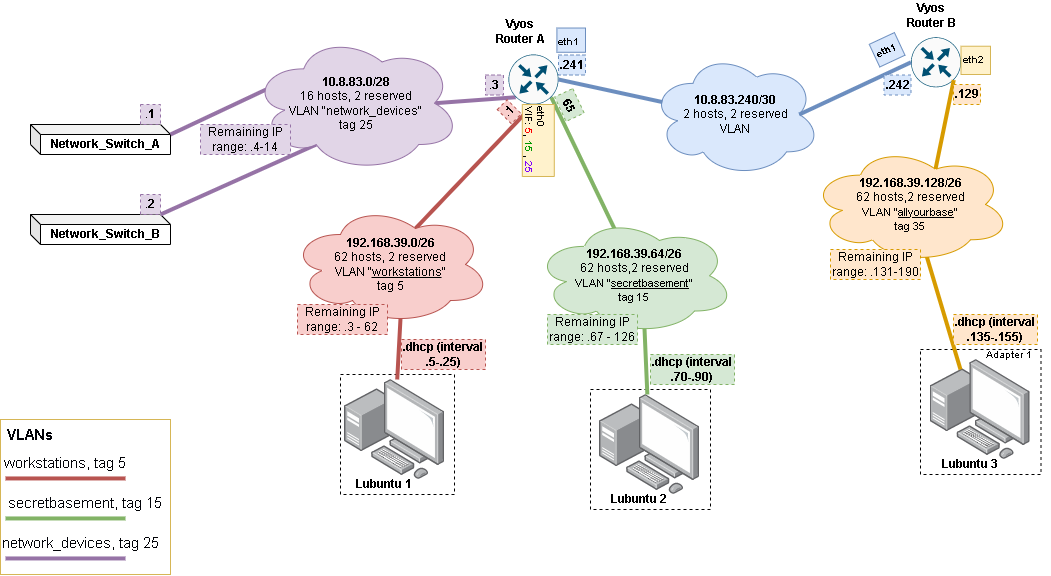

The diagram above was exported from draw.io. Its source (the exported page's mxGraphModel, read from the mxfile embedded in the PNG):
<mxGraphModel dx="1434" dy="844" grid="1" gridSize="10" guides="1" tooltips="1" connect="1" arrows="1" fold="1" page="1" pageScale="2" pageWidth="827" pageHeight="1169" math="0" shadow="0">
  <root>
    <mxCell id="0" />
    <mxCell id="1" parent="0" />
    <mxCell id="RKF8hU4bh8IdU2Sd-XTv-1" value="" style="rounded=0;whiteSpace=wrap;html=1;labelBorderColor=none;fillStyle=auto;strokeColor=#d6b656;fontSize=15;fillColor=none;" parent="1" vertex="1">
      <mxGeometry x="280" y="545" width="170" height="155" as="geometry" />
    </mxCell>
    <mxCell id="RKF8hU4bh8IdU2Sd-XTv-2" value="" style="rounded=0;whiteSpace=wrap;html=1;textOpacity=0;fillColor=none;dashed=1;" parent="1" vertex="1">
      <mxGeometry x="870" y="515" width="120" height="120" as="geometry" />
    </mxCell>
    <mxCell id="RKF8hU4bh8IdU2Sd-XTv-3" value="" style="rounded=0;whiteSpace=wrap;html=1;textOpacity=0;fillColor=none;dashed=1;" parent="1" vertex="1">
      <mxGeometry x="620" y="500" width="114" height="120" as="geometry" />
    </mxCell>
    <mxCell id="RKF8hU4bh8IdU2Sd-XTv-4" value="" style="points=[];aspect=fixed;html=1;align=center;shadow=0;dashed=0;image;image=img/lib/allied_telesis/computer_and_terminals/Personal_Computer_with_Server.svg;" parent="1" vertex="1">
      <mxGeometry x="624" y="505" width="100" height="100" as="geometry" />
    </mxCell>
    <mxCell id="RKF8hU4bh8IdU2Sd-XTv-5" value="Lubuntu 1" style="text;strokeColor=none;align=center;fillColor=none;html=1;verticalAlign=middle;whiteSpace=wrap;rounded=0;fontStyle=1" parent="1" vertex="1">
      <mxGeometry x="634" y="595" width="60" height="30" as="geometry" />
    </mxCell>
    <mxCell id="RKF8hU4bh8IdU2Sd-XTv-6" value="" style="points=[];aspect=fixed;html=1;align=center;shadow=0;dashed=0;image;image=img/lib/allied_telesis/computer_and_terminals/Personal_Computer_with_Server.svg;" parent="1" vertex="1">
      <mxGeometry x="879" y="520" width="100" height="100" as="geometry" />
    </mxCell>
    <mxCell id="RKF8hU4bh8IdU2Sd-XTv-7" value="Lubuntu 2" style="text;strokeColor=none;align=center;fillColor=none;html=1;verticalAlign=middle;whiteSpace=wrap;rounded=0;fontStyle=1" parent="1" vertex="1">
      <mxGeometry x="889" y="610" width="60" height="30" as="geometry" />
    </mxCell>
    <mxCell id="RKF8hU4bh8IdU2Sd-XTv-8" value="Network_Switch_A" style="shape=cube;whiteSpace=wrap;html=1;boundedLbl=1;backgroundOutline=1;darkOpacity=0.05;darkOpacity2=0.1;direction=east;size=10;fontStyle=1" parent="1" vertex="1">
      <mxGeometry x="310" y="250" width="140" height="30" as="geometry" />
    </mxCell>
    <mxCell id="RKF8hU4bh8IdU2Sd-XTv-9" value="Network_Switch_B" style="shape=cube;whiteSpace=wrap;html=1;boundedLbl=1;backgroundOutline=1;darkOpacity=0.05;darkOpacity2=0.1;direction=east;size=10;fontStyle=1" parent="1" vertex="1">
      <mxGeometry x="310" y="340" width="140" height="30" as="geometry" />
    </mxCell>
    <mxCell id="RKF8hU4bh8IdU2Sd-XTv-10" value="" style="endArrow=none;html=1;rounded=0;" parent="1" source="RKF8hU4bh8IdU2Sd-XTv-8" edge="1">
      <mxGeometry width="50" height="50" relative="1" as="geometry">
        <mxPoint x="450" y="265" as="sourcePoint" />
        <mxPoint x="450" y="271.3636363636364" as="targetPoint" />
      </mxGeometry>
    </mxCell>
    <mxCell id="RKF8hU4bh8IdU2Sd-XTv-13" style="rounded=0;orthogonalLoop=1;jettySize=auto;html=1;exitX=0.145;exitY=0.855;exitDx=0;exitDy=0;exitPerimeter=0;entryX=0.875;entryY=0.5;entryDx=0;entryDy=0;entryPerimeter=0;endArrow=none;endFill=0;fillColor=#e1d5e7;strokeColor=#9673a6;strokeWidth=4;" parent="1" source="RKF8hU4bh8IdU2Sd-XTv-16" target="RKF8hU4bh8IdU2Sd-XTv-22" edge="1">
      <mxGeometry relative="1" as="geometry" />
    </mxCell>
    <mxCell id="RKF8hU4bh8IdU2Sd-XTv-14" style="edgeStyle=none;rounded=0;orthogonalLoop=1;jettySize=auto;html=1;exitX=0.5;exitY=1;exitDx=0;exitDy=0;exitPerimeter=0;entryX=0.625;entryY=0.2;entryDx=0;entryDy=0;entryPerimeter=0;endArrow=none;endFill=0;fillColor=#f8cecc;strokeColor=#b85450;strokeWidth=4;" parent="1" source="RKF8hU4bh8IdU2Sd-XTv-16" target="RKF8hU4bh8IdU2Sd-XTv-24" edge="1">
      <mxGeometry relative="1" as="geometry" />
    </mxCell>
    <mxCell id="RKF8hU4bh8IdU2Sd-XTv-15" style="edgeStyle=none;rounded=0;orthogonalLoop=1;jettySize=auto;html=1;exitX=0.855;exitY=0.8555;exitDx=0;exitDy=0;exitPerimeter=0;entryX=0.4;entryY=0.1;entryDx=0;entryDy=0;entryPerimeter=0;endArrow=none;endFill=0;fillColor=#d5e8d4;strokeColor=#82b366;strokeWidth=4;" parent="1" source="RKF8hU4bh8IdU2Sd-XTv-16" target="RKF8hU4bh8IdU2Sd-XTv-26" edge="1">
      <mxGeometry relative="1" as="geometry" />
    </mxCell>
    <mxCell id="RKF8hU4bh8IdU2Sd-XTv-16" value="" style="sketch=0;points=[[0.5,0,0],[1,0.5,0],[0.5,1,0],[0,0.5,0],[0.145,0.145,0],[0.8555,0.145,0],[0.855,0.8555,0],[0.145,0.855,0]];verticalLabelPosition=bottom;html=1;verticalAlign=top;aspect=fixed;align=center;pointerEvents=1;shape=mxgraph.cisco19.rect;prIcon=router;fillColor=#FAFAFA;strokeColor=#005073;" parent="1" vertex="1">
      <mxGeometry x="788" y="180" width="50" height="50" as="geometry" />
    </mxCell>
    <mxCell id="RKF8hU4bh8IdU2Sd-XTv-17" value="Vyos Router A" style="text;strokeColor=none;align=center;fillColor=none;html=1;verticalAlign=middle;whiteSpace=wrap;rounded=0;fontStyle=1" parent="1" vertex="1">
      <mxGeometry x="770" y="141.99" width="60" height="30" as="geometry" />
    </mxCell>
    <mxCell id="RKF8hU4bh8IdU2Sd-XTv-20" style="edgeStyle=none;rounded=0;orthogonalLoop=1;jettySize=auto;html=1;exitX=0.07;exitY=0.4;exitDx=0;exitDy=0;exitPerimeter=0;entryX=0;entryY=0;entryDx=0;entryDy=0;endArrow=none;endFill=0;strokeWidth=4;fillColor=#e1d5e7;strokeColor=#9673a6;" parent="1" source="RKF8hU4bh8IdU2Sd-XTv-22" edge="1">
      <mxGeometry relative="1" as="geometry">
        <mxPoint x="450" y="260" as="targetPoint" />
      </mxGeometry>
    </mxCell>
    <mxCell id="RKF8hU4bh8IdU2Sd-XTv-21" style="edgeStyle=none;rounded=0;orthogonalLoop=1;jettySize=auto;html=1;exitX=0.31;exitY=0.8;exitDx=0;exitDy=0;exitPerimeter=0;entryX=0;entryY=0;entryDx=130;entryDy=0;entryPerimeter=0;endArrow=none;endFill=0;fillColor=#e1d5e7;strokeColor=#9673a6;strokeWidth=4;" parent="1" source="RKF8hU4bh8IdU2Sd-XTv-22" target="RKF8hU4bh8IdU2Sd-XTv-9" edge="1">
      <mxGeometry relative="1" as="geometry" />
    </mxCell>
    <mxCell id="RKF8hU4bh8IdU2Sd-XTv-22" value="&lt;b&gt;10.8.83.0/28&lt;br&gt;&lt;/b&gt;16 hosts, 2 reserved&lt;br&gt;VLAN &quot;network_devices&quot;&lt;br&gt;tag 25" style="ellipse;shape=cloud;whiteSpace=wrap;html=1;labelBorderColor=none;fillStyle=auto;strokeColor=#9673a6;fillColor=#e1d5e7;fontStyle=0" parent="1" vertex="1">
      <mxGeometry x="531" y="160" width="209" height="137.5" as="geometry" />
    </mxCell>
    <mxCell id="RKF8hU4bh8IdU2Sd-XTv-23" style="edgeStyle=none;rounded=0;orthogonalLoop=1;jettySize=auto;html=1;exitX=0.55;exitY=0.95;exitDx=0;exitDy=0;exitPerimeter=0;endArrow=none;endFill=0;strokeWidth=4;strokeColor=#b85450;fillColor=#f8cecc;" parent="1" source="RKF8hU4bh8IdU2Sd-XTv-24" target="RKF8hU4bh8IdU2Sd-XTv-4" edge="1">
      <mxGeometry relative="1" as="geometry">
        <mxPoint x="690" y="490" as="targetPoint" />
      </mxGeometry>
    </mxCell>
    <mxCell id="RKF8hU4bh8IdU2Sd-XTv-24" value="&lt;b&gt;192.168.39.0/26&lt;br style=&quot;border-color: var(--border-color);&quot;&gt;&lt;/b&gt;&lt;span style=&quot;border-color: var(--border-color);&quot;&gt;62 hosts, 2 reserved&lt;/span&gt;&lt;br style=&quot;border-color: var(--border-color); font-weight: 700;&quot;&gt;&lt;span style=&quot;border-color: var(--border-color);&quot;&gt;VLAN &quot;&lt;u style=&quot;border-color: var(--border-color);&quot;&gt;workstations&lt;/u&gt;&quot;&lt;br style=&quot;border-color: var(--border-color);&quot;&gt;tag 5&lt;/span&gt;&lt;span style=&quot;font-size: 11px; font-weight: 700;&quot;&gt;&lt;br&gt;&lt;/span&gt;" style="ellipse;shape=cloud;whiteSpace=wrap;html=1;labelBorderColor=none;fillStyle=auto;strokeColor=#b85450;fillColor=#f8cecc;" parent="1" vertex="1">
      <mxGeometry x="570" y="330" width="200" height="120" as="geometry" />
    </mxCell>
    <mxCell id="RKF8hU4bh8IdU2Sd-XTv-25" style="edgeStyle=none;rounded=0;orthogonalLoop=1;jettySize=auto;html=1;exitX=0.55;exitY=0.95;exitDx=0;exitDy=0;exitPerimeter=0;endArrow=none;endFill=0;strokeWidth=4;strokeColor=#82b366;fillColor=#d5e8d4;" parent="1" source="RKF8hU4bh8IdU2Sd-XTv-26" target="RKF8hU4bh8IdU2Sd-XTv-6" edge="1">
      <mxGeometry relative="1" as="geometry" />
    </mxCell>
    <mxCell id="RKF8hU4bh8IdU2Sd-XTv-26" value="&lt;font style=&quot;font-size: 12px;&quot;&gt;&lt;b style=&quot;border-color: var(--border-color);&quot;&gt;192.168.39.64/26&lt;br style=&quot;border-color: var(--border-color); font-size: 11px;&quot;&gt;&lt;/b&gt;&lt;span style=&quot;font-weight: normal;&quot;&gt;62 hosts,2 reserved&lt;br style=&quot;border-color: var(--border-color); font-size: 11px;&quot;&gt;&lt;/span&gt;&lt;span style=&quot;border-color: var(--border-color); font-size: 11px;&quot;&gt;&lt;span style=&quot;font-weight: normal;&quot;&gt;VLAN &quot;&lt;u style=&quot;border-color: var(--border-color);&quot;&gt;secretbasement&lt;/u&gt;&quot;&lt;br style=&quot;border-color: var(--border-color);&quot;&gt;tag 15&lt;/span&gt;&lt;/span&gt;&lt;span style=&quot;font-weight: normal;&quot;&gt;&lt;br&gt;&lt;/span&gt;&lt;/font&gt;" style="ellipse;shape=cloud;whiteSpace=wrap;html=1;labelBorderColor=none;fillStyle=auto;strokeColor=#82b366;fillColor=#d5e8d4;fontStyle=1" parent="1" vertex="1">
      <mxGeometry x="814" y="342.5" width="200" height="117.5" as="geometry" />
    </mxCell>
    <mxCell id="RKF8hU4bh8IdU2Sd-XTv-27" style="edgeStyle=none;rounded=0;orthogonalLoop=1;jettySize=auto;html=1;endArrow=none;endFill=0;strokeWidth=4;strokeColor=#b85450;fillColor=#f8cecc;" parent="1" edge="1">
      <mxGeometry relative="1" as="geometry">
        <mxPoint x="405" y="603.95" as="sourcePoint" />
        <mxPoint x="285.00270270270244" y="603.95" as="targetPoint" />
      </mxGeometry>
    </mxCell>
    <mxCell id="RKF8hU4bh8IdU2Sd-XTv-28" value="&lt;font color=&quot;#020308&quot; style=&quot;font-size: 15px;&quot;&gt;VLANs&lt;/font&gt;" style="text;strokeColor=none;align=center;fillColor=none;html=1;verticalAlign=middle;whiteSpace=wrap;rounded=0;fontSize=15;fontColor=#3355FF;fontStyle=1" parent="1" vertex="1">
      <mxGeometry x="280" y="545" width="60" height="30" as="geometry" />
    </mxCell>
    <mxCell id="RKF8hU4bh8IdU2Sd-XTv-29" value="workstations, tag 5" style="text;strokeColor=none;align=center;fillColor=none;html=1;verticalAlign=middle;whiteSpace=wrap;rounded=0;fontSize=15;fontColor=#020308;" parent="1" vertex="1">
      <mxGeometry x="280" y="580" width="130" height="15" as="geometry" />
    </mxCell>
    <mxCell id="RKF8hU4bh8IdU2Sd-XTv-30" style="edgeStyle=none;rounded=0;orthogonalLoop=1;jettySize=auto;html=1;endArrow=none;endFill=0;strokeWidth=4;strokeColor=#82b366;fillColor=#d5e8d4;" parent="1" edge="1">
      <mxGeometry relative="1" as="geometry">
        <mxPoint x="405" y="643.95" as="sourcePoint" />
        <mxPoint x="285.00270270270244" y="643.95" as="targetPoint" />
      </mxGeometry>
    </mxCell>
    <mxCell id="RKF8hU4bh8IdU2Sd-XTv-31" value="secretbasement, tag 15" style="text;strokeColor=none;align=center;fillColor=none;html=1;verticalAlign=middle;whiteSpace=wrap;rounded=0;fontSize=15;fontColor=#020308;" parent="1" vertex="1">
      <mxGeometry x="280" y="620" width="170" height="15" as="geometry" />
    </mxCell>
    <mxCell id="RKF8hU4bh8IdU2Sd-XTv-32" style="edgeStyle=none;rounded=0;orthogonalLoop=1;jettySize=auto;html=1;endArrow=none;endFill=0;strokeWidth=4;strokeColor=#9673a6;fillColor=#e1d5e7;" parent="1" edge="1">
      <mxGeometry relative="1" as="geometry">
        <mxPoint x="405" y="683.95" as="sourcePoint" />
        <mxPoint x="285.00270270270244" y="683.95" as="targetPoint" />
      </mxGeometry>
    </mxCell>
    <mxCell id="RKF8hU4bh8IdU2Sd-XTv-33" value="network_devices, tag 25" style="text;strokeColor=none;align=center;fillColor=none;html=1;verticalAlign=middle;whiteSpace=wrap;rounded=0;fontSize=15;fontColor=#020308;" parent="1" vertex="1">
      <mxGeometry x="280" y="660" width="160" height="15" as="geometry" />
    </mxCell>
    <mxCell id="RKF8hU4bh8IdU2Sd-XTv-34" value=".&lt;b&gt;&lt;font style=&quot;font-size: 12px;&quot;&gt;2&lt;/font&gt;&lt;/b&gt;" style="text;strokeColor=#9673a6;align=center;fillColor=#e1d5e7;html=1;verticalAlign=middle;whiteSpace=wrap;rounded=0;dashed=1;fontSize=10;" parent="1" vertex="1">
      <mxGeometry x="420" y="320" width="20" height="20" as="geometry" />
    </mxCell>
    <mxCell id="RKF8hU4bh8IdU2Sd-XTv-35" value=".&lt;font style=&quot;font-size: 12px;&quot;&gt;&lt;b&gt;1&lt;/b&gt;&lt;/font&gt;" style="text;strokeColor=#9673a6;align=center;fillColor=#e1d5e7;html=1;verticalAlign=middle;whiteSpace=wrap;rounded=0;dashed=1;fontSize=10;" parent="1" vertex="1">
      <mxGeometry x="420" y="230" width="20" height="20" as="geometry" />
    </mxCell>
    <mxCell id="RKF8hU4bh8IdU2Sd-XTv-36" value=".&lt;font style=&quot;font-size: 12px;&quot;&gt;&lt;b&gt;3&lt;/b&gt;&lt;/font&gt;" style="text;strokeColor=#9673a6;align=center;fillColor=#e1d5e7;html=1;verticalAlign=middle;whiteSpace=wrap;rounded=0;dashed=1;fontSize=10;" parent="1" vertex="1">
      <mxGeometry x="765" y="200.51" width="18" height="20" as="geometry" />
    </mxCell>
    <mxCell id="RKF8hU4bh8IdU2Sd-XTv-37" value=".&lt;font style=&quot;font-size: 12px;&quot;&gt;&lt;b&gt;1&lt;/b&gt;&lt;/font&gt;" style="text;strokeColor=#b85450;align=center;fillColor=#f8cecc;html=1;verticalAlign=middle;whiteSpace=wrap;rounded=0;dashed=1;fontSize=10;rotation=-45;" parent="1" vertex="1">
      <mxGeometry x="781.8" y="227.2" width="14" height="20" as="geometry" />
    </mxCell>
    <mxCell id="RKF8hU4bh8IdU2Sd-XTv-38" value=".&lt;b style=&quot;font-size: 12px;&quot;&gt;65&lt;/b&gt;" style="text;strokeColor=#82b366;align=center;fillColor=#d5e8d4;html=1;verticalAlign=middle;whiteSpace=wrap;rounded=0;dashed=1;fontSize=10;rotation=65;" parent="1" vertex="1">
      <mxGeometry x="835.41" y="220.51" width="27" height="20" as="geometry" />
    </mxCell>
    <mxCell id="TA5EwwFEfKLULi9zCZub-3" value="Remaining IP range: .3 - 62" style="text;strokeColor=#b85450;align=center;fillColor=#f8cecc;html=1;verticalAlign=middle;whiteSpace=wrap;rounded=0;dashed=1;fontSize=12;" parent="1" vertex="1">
      <mxGeometry x="577" y="430" width="90" height="30" as="geometry" />
    </mxCell>
    <mxCell id="TA5EwwFEfKLULi9zCZub-4" value="Remaining IP range: .67 - 126" style="text;strokeColor=#82b366;align=center;fillColor=#d5e8d4;html=1;verticalAlign=middle;whiteSpace=wrap;rounded=0;dashed=1;fontSize=12;" parent="1" vertex="1">
      <mxGeometry x="827" y="440" width="90" height="30" as="geometry" />
    </mxCell>
    <mxCell id="TA5EwwFEfKLULi9zCZub-5" value="Remaining IP range: .4-14" style="text;strokeColor=#9673a6;align=center;fillColor=#e1d5e7;html=1;verticalAlign=middle;whiteSpace=wrap;rounded=0;dashed=1;fontSize=12;" parent="1" vertex="1">
      <mxGeometry x="480" y="250" width="90" height="30" as="geometry" />
    </mxCell>
    <mxCell id="QRrrhcHQcgXPrLChCnhV-1" value="eth0&lt;br&gt;VIF: &lt;font color=&quot;#ff0000&quot;&gt;5&lt;/font&gt;&lt;font color=&quot;#020308&quot;&gt;, &lt;/font&gt;&lt;font color=&quot;#009900&quot;&gt;15&lt;/font&gt;&lt;font color=&quot;#020308&quot;&gt;&amp;nbsp;, &lt;/font&gt;&lt;font color=&quot;#7f00ff&quot;&gt;25&lt;/font&gt;" style="text;strokeColor=#d6b656;align=left;fillColor=#fff2cc;html=1;verticalAlign=top;whiteSpace=wrap;rounded=0;rotation=90;fontStyle=1;fontSize=10;" parent="1" vertex="1">
      <mxGeometry x="781.8" y="250" width="72" height="31.99" as="geometry" />
    </mxCell>
    <mxCell id="EMXsfQ_swojAOYC98jxT-1" value="" style="rounded=0;whiteSpace=wrap;html=1;textOpacity=0;fillColor=none;dashed=1;" parent="1" vertex="1">
      <mxGeometry x="1200" y="475" width="120.5" height="125" as="geometry" />
    </mxCell>
    <mxCell id="EMXsfQ_swojAOYC98jxT-2" value="" style="points=[];aspect=fixed;html=1;align=center;shadow=0;dashed=0;image;image=img/lib/allied_telesis/computer_and_terminals/Personal_Computer_with_Server.svg;" parent="1" vertex="1">
      <mxGeometry x="1209.5" y="485" width="100" height="100" as="geometry" />
    </mxCell>
    <mxCell id="EMXsfQ_swojAOYC98jxT-3" value="Lubuntu 3" style="text;strokeColor=none;align=center;fillColor=none;html=1;verticalAlign=middle;whiteSpace=wrap;rounded=0;fontStyle=1" parent="1" vertex="1">
      <mxGeometry x="1219.5" y="575" width="60" height="30" as="geometry" />
    </mxCell>
    <mxCell id="EMXsfQ_swojAOYC98jxT-4" value="&lt;font style=&quot;font-size: 10px;&quot;&gt;Adapter 1&amp;nbsp;&lt;/font&gt;" style="text;strokeColor=none;align=center;fillColor=none;html=1;verticalAlign=middle;whiteSpace=wrap;rounded=0;rotation=0;fontStyle=0" parent="1" vertex="1">
      <mxGeometry x="1250" y="465" width="80" height="30" as="geometry" />
    </mxCell>
    <mxCell id="EMXsfQ_swojAOYC98jxT-6" value="" style="sketch=0;points=[[0.5,0,0],[1,0.5,0],[0.5,1,0],[0,0.5,0],[0.145,0.145,0],[0.8555,0.145,0],[0.855,0.8555,0],[0.145,0.855,0]];verticalLabelPosition=bottom;html=1;verticalAlign=top;aspect=fixed;align=center;pointerEvents=1;shape=mxgraph.cisco19.rect;prIcon=router;fillColor=#FAFAFA;strokeColor=#005073;" parent="1" vertex="1">
      <mxGeometry x="1190.5" y="162.8" width="50" height="50" as="geometry" />
    </mxCell>
    <mxCell id="EMXsfQ_swojAOYC98jxT-7" value="Vyos Router B" style="text;strokeColor=none;align=center;fillColor=none;html=1;verticalAlign=middle;whiteSpace=wrap;rounded=0;fontStyle=1" parent="1" vertex="1">
      <mxGeometry x="1180.5" y="125.86" width="60" height="30" as="geometry" />
    </mxCell>
    <mxCell id="EMXsfQ_swojAOYC98jxT-10" value="" style="endArrow=none;html=1;rounded=0;strokeWidth=4;entryX=0.625;entryY=0.2;entryDx=0;entryDy=0;exitX=0.855;exitY=0.8555;exitDx=0;exitDy=0;exitPerimeter=0;entryPerimeter=0;fillColor=#ffe6cc;strokeColor=#d79b00;" parent="1" source="EMXsfQ_swojAOYC98jxT-6" target="rki67GBkEaEdB_VFwAf7-6" edge="1">
      <mxGeometry width="50" height="50" relative="1" as="geometry">
        <mxPoint x="1330" y="208.01" as="sourcePoint" />
        <mxPoint x="1180" y="285.02" as="targetPoint" />
      </mxGeometry>
    </mxCell>
    <mxCell id="EMXsfQ_swojAOYC98jxT-12" value="eth2" style="text;strokeColor=#d6b656;align=left;fillColor=#fff2cc;html=1;verticalAlign=top;whiteSpace=wrap;rounded=0;rotation=0;fontStyle=1;fontSize=10;" parent="1" vertex="1">
      <mxGeometry x="1240.5" y="171.73" width="29.5" height="28.27" as="geometry" />
    </mxCell>
    <mxCell id="rki67GBkEaEdB_VFwAf7-1" value="&lt;font style=&quot;font-size: 12px;&quot;&gt;&lt;b&gt;10.8.83.240/30&lt;/b&gt;&lt;br&gt;2 hosts, 2 reserved&lt;br&gt;VLAN&lt;br&gt;&lt;/font&gt;" style="ellipse;shape=cloud;whiteSpace=wrap;html=1;fontSize=9;fillColor=#dae8fc;strokeColor=#6c8ebf;" parent="1" vertex="1">
      <mxGeometry x="930" y="177.76" width="170" height="124.49" as="geometry" />
    </mxCell>
    <mxCell id="rki67GBkEaEdB_VFwAf7-5" value="" style="endArrow=none;html=1;rounded=0;strokeWidth=4;entryX=0.4;entryY=0.182;entryDx=0;entryDy=0;exitX=0.55;exitY=0.95;exitDx=0;exitDy=0;exitPerimeter=0;entryPerimeter=0;fillColor=#ffe6cc;strokeColor=#d79b00;" parent="1" edge="1">
      <mxGeometry width="50" height="50" relative="1" as="geometry">
        <mxPoint x="1202.5" y="369.5" as="sourcePoint" />
        <mxPoint x="1240" y="495" as="targetPoint" />
      </mxGeometry>
    </mxCell>
    <mxCell id="rki67GBkEaEdB_VFwAf7-6" value="&lt;font style=&quot;font-size: 12px;&quot;&gt;&lt;b style=&quot;border-color: var(--border-color);&quot;&gt;192.168.39.128/26&lt;br style=&quot;border-color: var(--border-color); font-size: 11px;&quot;&gt;&lt;/b&gt;&lt;span style=&quot;font-weight: normal;&quot;&gt;62 hosts,2 reserved&lt;br style=&quot;border-color: var(--border-color); font-size: 11px;&quot;&gt;&lt;/span&gt;&lt;span style=&quot;border-color: var(--border-color); font-size: 11px;&quot;&gt;&lt;span style=&quot;font-weight: normal;&quot;&gt;VLAN &quot;&lt;u&gt;allyourbase&lt;/u&gt;&quot;&lt;br style=&quot;border-color: var(--border-color);&quot;&gt;tag 35&lt;/span&gt;&lt;/span&gt;&lt;span style=&quot;font-weight: normal;&quot;&gt;&lt;br&gt;&lt;/span&gt;&lt;/font&gt;" style="ellipse;shape=cloud;whiteSpace=wrap;html=1;labelBorderColor=none;fillStyle=auto;strokeColor=#d79b00;fillColor=#ffe6cc;fontStyle=1" parent="1" vertex="1">
      <mxGeometry x="1090" y="271.25" width="200" height="117.5" as="geometry" />
    </mxCell>
    <mxCell id="rki67GBkEaEdB_VFwAf7-7" value="&lt;b&gt;&lt;font style=&quot;font-size: 12px;&quot;&gt;.129&lt;/font&gt;&lt;/b&gt;" style="text;strokeColor=#d79b00;align=center;fillColor=#ffe6cc;html=1;verticalAlign=middle;whiteSpace=wrap;rounded=0;dashed=1;fontSize=10;rotation=0;" parent="1" vertex="1">
      <mxGeometry x="1233" y="210" width="27" height="20" as="geometry" />
    </mxCell>
    <mxCell id="rki67GBkEaEdB_VFwAf7-8" value="&lt;font style=&quot;font-size: 12px;&quot;&gt;.dhcp (interval &lt;br&gt;.135-.155)&lt;/font&gt;" style="text;strokeColor=#d79b00;align=center;fillColor=#ffe6cc;html=1;verticalAlign=middle;whiteSpace=wrap;rounded=0;dashed=1;fontSize=10;rotation=0;fontStyle=1" parent="1" vertex="1">
      <mxGeometry x="1233" y="440" width="84" height="30" as="geometry" />
    </mxCell>
    <mxCell id="rki67GBkEaEdB_VFwAf7-9" value="" style="endArrow=none;html=1;rounded=0;strokeWidth=4;entryX=0.875;entryY=0.5;entryDx=0;entryDy=0;exitX=0;exitY=0.5;exitDx=0;exitDy=0;exitPerimeter=0;entryPerimeter=0;fillColor=#dae8fc;strokeColor=#6c8ebf;" parent="1" source="EMXsfQ_swojAOYC98jxT-6" target="rki67GBkEaEdB_VFwAf7-1" edge="1">
      <mxGeometry width="50" height="50" relative="1" as="geometry">
        <mxPoint x="1002.75" y="69.99500000000009" as="sourcePoint" />
        <mxPoint x="1000" y="137.23999999999998" as="targetPoint" />
      </mxGeometry>
    </mxCell>
    <mxCell id="rki67GBkEaEdB_VFwAf7-10" value="" style="endArrow=none;html=1;rounded=0;strokeWidth=4;entryX=1;entryY=0.5;entryDx=0;entryDy=0;exitX=0.07;exitY=0.4;exitDx=0;exitDy=0;exitPerimeter=0;entryPerimeter=0;fillColor=#dae8fc;strokeColor=#6c8ebf;" parent="1" source="rki67GBkEaEdB_VFwAf7-1" target="RKF8hU4bh8IdU2Sd-XTv-16" edge="1">
      <mxGeometry width="50" height="50" relative="1" as="geometry">
        <mxPoint x="1002.25" y="60" as="sourcePoint" />
        <mxPoint x="950" y="77.24499999999989" as="targetPoint" />
      </mxGeometry>
    </mxCell>
    <mxCell id="rki67GBkEaEdB_VFwAf7-11" value="&lt;b&gt;&lt;font style=&quot;font-size: 12px;&quot;&gt;.241&lt;/font&gt;&lt;/b&gt;" style="text;strokeColor=#6c8ebf;align=center;fillColor=#dae8fc;html=1;verticalAlign=middle;whiteSpace=wrap;rounded=0;dashed=1;fontSize=10;rotation=0;" parent="1" vertex="1">
      <mxGeometry x="838" y="180.51" width="27" height="20" as="geometry" />
    </mxCell>
    <mxCell id="rki67GBkEaEdB_VFwAf7-12" value="&lt;b&gt;&lt;font style=&quot;font-size: 12px;&quot;&gt;.242&lt;/font&gt;&lt;/b&gt;" style="text;strokeColor=#6c8ebf;align=center;fillColor=#dae8fc;html=1;verticalAlign=middle;whiteSpace=wrap;rounded=0;dashed=1;fontSize=10;rotation=0;" parent="1" vertex="1">
      <mxGeometry x="1163.5" y="200.51" width="27" height="20" as="geometry" />
    </mxCell>
    <mxCell id="rki67GBkEaEdB_VFwAf7-13" value="eth1&lt;br&gt;" style="text;strokeColor=#6c8ebf;align=left;fillColor=#dae8fc;html=1;verticalAlign=top;whiteSpace=wrap;rounded=0;rotation=-25;fontStyle=1;fontSize=10;" parent="1" vertex="1">
      <mxGeometry x="1152.71" y="162.8" width="27.79" height="24.96" as="geometry" />
    </mxCell>
    <mxCell id="tgwddoq9lc2SvAux7IQA-1" value="eth1&lt;br&gt;" style="text;strokeColor=#6c8ebf;align=left;fillColor=#dae8fc;html=1;verticalAlign=top;whiteSpace=wrap;rounded=0;rotation=0;fontStyle=1;fontSize=10;" vertex="1" parent="1">
      <mxGeometry x="836.41" y="153.53" width="28.59" height="24.23" as="geometry" />
    </mxCell>
    <mxCell id="fIjDsJXCHmAZEg8yUobT-1" value="Remaining IP range: .131-190" style="text;strokeColor=#d79b00;align=center;fillColor=#ffe6cc;html=1;verticalAlign=middle;whiteSpace=wrap;rounded=0;dashed=1;fontSize=12;" vertex="1" parent="1">
      <mxGeometry x="1110" y="375" width="90" height="30" as="geometry" />
    </mxCell>
    <mxCell id="fIjDsJXCHmAZEg8yUobT-2" value="&lt;font style=&quot;font-size: 12px;&quot;&gt;.dhcp (interval &lt;br&gt;.70-.90)&lt;/font&gt;" style="text;strokeColor=#82b366;align=center;fillColor=#d5e8d4;html=1;verticalAlign=middle;whiteSpace=wrap;rounded=0;dashed=1;fontSize=10;rotation=0;fontStyle=1" vertex="1" parent="1">
      <mxGeometry x="930" y="480" width="84" height="30" as="geometry" />
    </mxCell>
    <mxCell id="fIjDsJXCHmAZEg8yUobT-3" value="&lt;font style=&quot;font-size: 12px;&quot;&gt;.dhcp (interval &lt;br&gt;.5-.25)&lt;/font&gt;" style="text;strokeColor=#b85450;align=center;fillColor=#f8cecc;html=1;verticalAlign=middle;whiteSpace=wrap;rounded=0;dashed=1;fontSize=10;rotation=0;fontStyle=1" vertex="1" parent="1">
      <mxGeometry x="681" y="465" width="84" height="30" as="geometry" />
    </mxCell>
  </root>
</mxGraphModel>